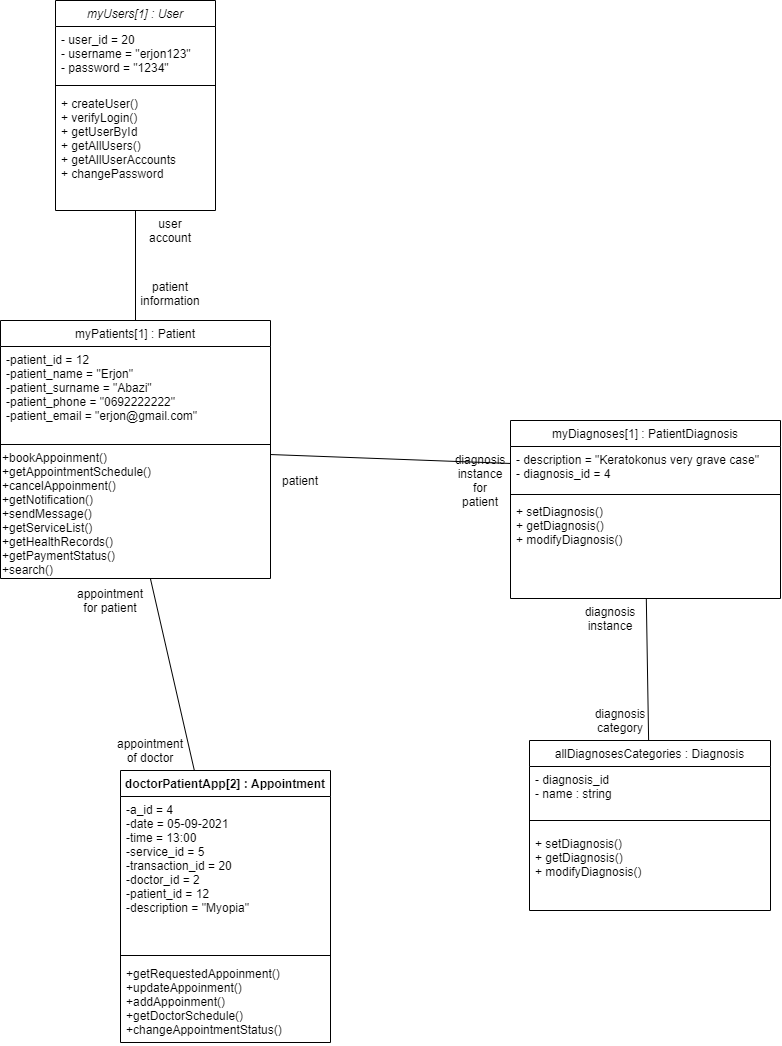

The diagram above was exported from draw.io. Its source (the exported page's mxGraphModel, read from the mxfile embedded in the PNG):
<mxGraphModel dx="1944" dy="1852" grid="1" gridSize="10" guides="1" tooltips="1" connect="1" arrows="1" fold="1" page="1" pageScale="1" pageWidth="827" pageHeight="1169" math="0" shadow="0">
  <root>
    <mxCell id="WIyWlLk6GJQsqaUBKTNV-0" />
    <mxCell id="WIyWlLk6GJQsqaUBKTNV-1" parent="WIyWlLk6GJQsqaUBKTNV-0" />
    <mxCell id="l6ScgByXRmPLSW-_2k-M-12" style="edgeStyle=orthogonalEdgeStyle;rounded=0;orthogonalLoop=1;jettySize=auto;html=1;entryX=0.5;entryY=0;entryDx=0;entryDy=0;endArrow=none;endFill=0;" parent="WIyWlLk6GJQsqaUBKTNV-1" source="zkfFHV4jXpPFQw0GAbJ--0" target="zkfFHV4jXpPFQw0GAbJ--13" edge="1">
      <mxGeometry relative="1" as="geometry" />
    </mxCell>
    <mxCell id="zkfFHV4jXpPFQw0GAbJ--0" value="myUsers[1] : User" style="swimlane;fontStyle=2;align=center;verticalAlign=top;childLayout=stackLayout;horizontal=1;startSize=26;horizontalStack=0;resizeParent=1;resizeLast=0;collapsible=1;marginBottom=0;rounded=0;shadow=0;strokeWidth=1;" parent="WIyWlLk6GJQsqaUBKTNV-1" vertex="1">
      <mxGeometry x="-265" y="-120" width="160" height="210" as="geometry">
        <mxRectangle x="230" y="140" width="160" height="26" as="alternateBounds" />
      </mxGeometry>
    </mxCell>
    <mxCell id="zkfFHV4jXpPFQw0GAbJ--1" value="- user_id = 20&#10;- username = &quot;erjon123&quot;&#10;- password = &quot;1234&quot;" style="text;align=left;verticalAlign=top;spacingLeft=4;spacingRight=4;overflow=hidden;rotatable=0;points=[[0,0.5],[1,0.5]];portConstraint=eastwest;" parent="zkfFHV4jXpPFQw0GAbJ--0" vertex="1">
      <mxGeometry y="26" width="160" height="54" as="geometry" />
    </mxCell>
    <mxCell id="zkfFHV4jXpPFQw0GAbJ--4" value="" style="line;html=1;strokeWidth=1;align=left;verticalAlign=middle;spacingTop=-1;spacingLeft=3;spacingRight=3;rotatable=0;labelPosition=right;points=[];portConstraint=eastwest;" parent="zkfFHV4jXpPFQw0GAbJ--0" vertex="1">
      <mxGeometry y="80" width="160" height="10" as="geometry" />
    </mxCell>
    <mxCell id="zkfFHV4jXpPFQw0GAbJ--5" value="+ createUser()&#10;+ verifyLogin()&#10;+ getUserById&#10;+ getAllUsers()&#10;+ getAllUserAccounts&#10;+ changePassword" style="text;align=left;verticalAlign=top;spacingLeft=4;spacingRight=4;overflow=hidden;rotatable=0;points=[[0,0.5],[1,0.5]];portConstraint=eastwest;" parent="zkfFHV4jXpPFQw0GAbJ--0" vertex="1">
      <mxGeometry y="90" width="160" height="90" as="geometry" />
    </mxCell>
    <mxCell id="l6ScgByXRmPLSW-_2k-M-159" style="edgeStyle=none;rounded=0;orthogonalLoop=1;jettySize=auto;html=1;endArrow=none;endFill=0;" parent="WIyWlLk6GJQsqaUBKTNV-1" source="zkfFHV4jXpPFQw0GAbJ--13" target="l6ScgByXRmPLSW-_2k-M-104" edge="1">
      <mxGeometry relative="1" as="geometry" />
    </mxCell>
    <mxCell id="zkfFHV4jXpPFQw0GAbJ--13" value="myPatients[1] : Patient" style="swimlane;fontStyle=0;align=center;verticalAlign=top;childLayout=stackLayout;horizontal=1;startSize=26;horizontalStack=0;resizeParent=1;resizeLast=0;collapsible=1;marginBottom=0;rounded=0;shadow=0;strokeWidth=1;fillColor=none;" parent="WIyWlLk6GJQsqaUBKTNV-1" vertex="1">
      <mxGeometry x="-320" y="200" width="270" height="258" as="geometry">
        <mxRectangle x="340" y="380" width="170" height="26" as="alternateBounds" />
      </mxGeometry>
    </mxCell>
    <mxCell id="zkfFHV4jXpPFQw0GAbJ--14" value="-patient_id = 12&#10;-patient_name = &quot;Erjon&quot;&#10;-patient_surname = &quot;Abazi&quot;&#10;-patient_phone = &quot;0692222222&quot;&#10;-patient_email = &quot;erjon@gmail.com&quot;" style="text;align=left;verticalAlign=top;spacingLeft=4;spacingRight=4;overflow=hidden;rotatable=0;points=[[0,0.5],[1,0.5]];portConstraint=eastwest;" parent="zkfFHV4jXpPFQw0GAbJ--13" vertex="1">
      <mxGeometry y="26" width="270" height="94" as="geometry" />
    </mxCell>
    <mxCell id="zkfFHV4jXpPFQw0GAbJ--15" value="" style="line;html=1;strokeWidth=1;align=left;verticalAlign=middle;spacingTop=-1;spacingLeft=3;spacingRight=3;rotatable=0;labelPosition=right;points=[];portConstraint=eastwest;" parent="zkfFHV4jXpPFQw0GAbJ--13" vertex="1">
      <mxGeometry y="120" width="270" height="8" as="geometry" />
    </mxCell>
    <mxCell id="HhqER0h43jC3WsxdcJcQ-3" value="&lt;div align=&quot;left&quot;&gt;+bookAppoinment()&lt;br&gt;+getAppointmentSchedule()&lt;br&gt;+cancelAppoinment()&lt;br&gt;+getNotification()&lt;br&gt;+sendMessage()&lt;br&gt;+getServiceList()&lt;br&gt;+getHealthRecords()&lt;br&gt;+getPaymentStatus()&lt;br&gt;+search()&lt;/div&gt;" style="text;html=1;align=left;verticalAlign=middle;resizable=0;points=[];autosize=1;strokeColor=none;" parent="zkfFHV4jXpPFQw0GAbJ--13" vertex="1">
      <mxGeometry y="128" width="270" height="130" as="geometry" />
    </mxCell>
    <mxCell id="l6ScgByXRmPLSW-_2k-M-56" style="edgeStyle=none;rounded=0;orthogonalLoop=1;jettySize=auto;html=1;endArrow=none;endFill=0;" parent="WIyWlLk6GJQsqaUBKTNV-1" source="HhqER0h43jC3WsxdcJcQ-72" target="HhqER0h43jC3WsxdcJcQ-3" edge="1">
      <mxGeometry relative="1" as="geometry" />
    </mxCell>
    <mxCell id="HhqER0h43jC3WsxdcJcQ-72" value="doctorPatientApp[2] : Appointment" style="swimlane;fontStyle=1;align=center;verticalAlign=top;childLayout=stackLayout;horizontal=1;startSize=26;horizontalStack=0;resizeParent=1;resizeParentMax=0;resizeLast=0;collapsible=1;marginBottom=0;" parent="WIyWlLk6GJQsqaUBKTNV-1" vertex="1">
      <mxGeometry x="-200" y="650" width="210" height="272" as="geometry" />
    </mxCell>
    <mxCell id="HhqER0h43jC3WsxdcJcQ-73" value="-a_id = 4&#10;-date = 05-09-2021&#10;-time = 13:00&#10;-service_id = 5 &#10;-transaction_id = 20&#10;-doctor_id = 2&#10;-patient_id = 12&#10;-description = &quot;Myopia&quot;&#10;&#10;" style="text;strokeColor=none;fillColor=none;align=left;verticalAlign=top;spacingLeft=4;spacingRight=4;overflow=hidden;rotatable=0;points=[[0,0.5],[1,0.5]];portConstraint=eastwest;" parent="HhqER0h43jC3WsxdcJcQ-72" vertex="1">
      <mxGeometry y="26" width="210" height="154" as="geometry" />
    </mxCell>
    <mxCell id="HhqER0h43jC3WsxdcJcQ-74" value="" style="line;strokeWidth=1;fillColor=none;align=left;verticalAlign=middle;spacingTop=-1;spacingLeft=3;spacingRight=3;rotatable=0;labelPosition=right;points=[];portConstraint=eastwest;" parent="HhqER0h43jC3WsxdcJcQ-72" vertex="1">
      <mxGeometry y="180" width="210" height="10" as="geometry" />
    </mxCell>
    <mxCell id="HhqER0h43jC3WsxdcJcQ-75" value="+getRequestedAppoinment()&#10;+updateAppoinment()&#10;+addAppoinment()&#10;+getDoctorSchedule()&#10;+changeAppointmentStatus()" style="text;strokeColor=none;fillColor=none;align=left;verticalAlign=top;spacingLeft=4;spacingRight=4;overflow=hidden;rotatable=0;points=[[0,0.5],[1,0.5]];portConstraint=eastwest;" parent="HhqER0h43jC3WsxdcJcQ-72" vertex="1">
      <mxGeometry y="190" width="210" height="82" as="geometry" />
    </mxCell>
    <mxCell id="l6ScgByXRmPLSW-_2k-M-15" value="patient information" style="text;html=1;strokeColor=none;fillColor=none;align=center;verticalAlign=middle;whiteSpace=wrap;rounded=0;" parent="WIyWlLk6GJQsqaUBKTNV-1" vertex="1">
      <mxGeometry x="-170" y="163" width="40" height="20" as="geometry" />
    </mxCell>
    <mxCell id="l6ScgByXRmPLSW-_2k-M-21" value="user account" style="text;html=1;strokeColor=none;fillColor=none;align=center;verticalAlign=middle;whiteSpace=wrap;rounded=0;" parent="WIyWlLk6GJQsqaUBKTNV-1" vertex="1">
      <mxGeometry x="-170" y="100" width="40" height="20" as="geometry" />
    </mxCell>
    <mxCell id="l6ScgByXRmPLSW-_2k-M-62" value="appointment of doctor" style="text;html=1;strokeColor=none;fillColor=none;align=center;verticalAlign=middle;whiteSpace=wrap;rounded=0;" parent="WIyWlLk6GJQsqaUBKTNV-1" vertex="1">
      <mxGeometry x="-190" y="620" width="40" height="20" as="geometry" />
    </mxCell>
    <mxCell id="l6ScgByXRmPLSW-_2k-M-65" value="appointment for patient" style="text;html=1;strokeColor=none;fillColor=none;align=center;verticalAlign=middle;whiteSpace=wrap;rounded=0;" parent="WIyWlLk6GJQsqaUBKTNV-1" vertex="1">
      <mxGeometry x="-230" y="470" width="40" height="20" as="geometry" />
    </mxCell>
    <mxCell id="l6ScgByXRmPLSW-_2k-M-67" value="" style="edgeStyle=none;rounded=0;orthogonalLoop=1;jettySize=auto;html=1;endArrow=none;endFill=0;" parent="WIyWlLk6GJQsqaUBKTNV-1" source="HhqER0h43jC3WsxdcJcQ-3" edge="1">
      <mxGeometry relative="1" as="geometry">
        <mxPoint x="-320" y="381.67741935483855" as="targetPoint" />
      </mxGeometry>
    </mxCell>
    <mxCell id="l6ScgByXRmPLSW-_2k-M-103" value="myDiagnoses[1] : PatientDiagnosis" style="swimlane;fontStyle=0;align=center;verticalAlign=top;childLayout=stackLayout;horizontal=1;startSize=26;horizontalStack=0;resizeParent=1;resizeLast=0;collapsible=1;marginBottom=0;rounded=0;shadow=0;strokeWidth=1;" parent="WIyWlLk6GJQsqaUBKTNV-1" vertex="1">
      <mxGeometry x="190" y="300" width="270" height="178" as="geometry">
        <mxRectangle x="550" y="140" width="160" height="26" as="alternateBounds" />
      </mxGeometry>
    </mxCell>
    <mxCell id="l6ScgByXRmPLSW-_2k-M-104" value="- description = &quot;Keratokonus very grave case&quot;&#10;- diagnosis_id = 4" style="text;align=left;verticalAlign=top;spacingLeft=4;spacingRight=4;overflow=hidden;rotatable=0;points=[[0,0.5],[1,0.5]];portConstraint=eastwest;" parent="l6ScgByXRmPLSW-_2k-M-103" vertex="1">
      <mxGeometry y="26" width="270" height="44" as="geometry" />
    </mxCell>
    <mxCell id="l6ScgByXRmPLSW-_2k-M-105" value="" style="line;html=1;strokeWidth=1;align=left;verticalAlign=middle;spacingTop=-1;spacingLeft=3;spacingRight=3;rotatable=0;labelPosition=right;points=[];portConstraint=eastwest;" parent="l6ScgByXRmPLSW-_2k-M-103" vertex="1">
      <mxGeometry y="70" width="270" height="8" as="geometry" />
    </mxCell>
    <mxCell id="l6ScgByXRmPLSW-_2k-M-106" value="+ setDiagnosis()&#10;+ getDiagnosis()&#10;+ modifyDiagnosis()&#10;" style="text;align=left;verticalAlign=top;spacingLeft=4;spacingRight=4;overflow=hidden;rotatable=0;points=[[0,0.5],[1,0.5]];portConstraint=eastwest;" parent="l6ScgByXRmPLSW-_2k-M-103" vertex="1">
      <mxGeometry y="78" width="270" height="100" as="geometry" />
    </mxCell>
    <mxCell id="l6ScgByXRmPLSW-_2k-M-108" value="patient" style="text;html=1;strokeColor=none;fillColor=none;align=center;verticalAlign=middle;whiteSpace=wrap;rounded=0;" parent="WIyWlLk6GJQsqaUBKTNV-1" vertex="1">
      <mxGeometry x="-40" y="350" width="40" height="20" as="geometry" />
    </mxCell>
    <mxCell id="l6ScgByXRmPLSW-_2k-M-114" value="diagnosis instance for patient" style="text;html=1;strokeColor=none;fillColor=none;align=center;verticalAlign=middle;whiteSpace=wrap;rounded=0;" parent="WIyWlLk6GJQsqaUBKTNV-1" vertex="1">
      <mxGeometry x="140" y="350" width="40" height="20" as="geometry" />
    </mxCell>
    <mxCell id="l6ScgByXRmPLSW-_2k-M-204" style="edgeStyle=none;rounded=0;orthogonalLoop=1;jettySize=auto;html=1;endArrow=none;endFill=0;" parent="WIyWlLk6GJQsqaUBKTNV-1" source="l6ScgByXRmPLSW-_2k-M-115" target="l6ScgByXRmPLSW-_2k-M-106" edge="1">
      <mxGeometry relative="1" as="geometry" />
    </mxCell>
    <mxCell id="l6ScgByXRmPLSW-_2k-M-115" value="allDiagnosesCategories : Diagnosis" style="swimlane;fontStyle=0;align=center;verticalAlign=top;childLayout=stackLayout;horizontal=1;startSize=26;horizontalStack=0;resizeParent=1;resizeLast=0;collapsible=1;marginBottom=0;rounded=0;shadow=0;strokeWidth=1;" parent="WIyWlLk6GJQsqaUBKTNV-1" vertex="1">
      <mxGeometry x="209" y="620" width="241" height="170" as="geometry">
        <mxRectangle x="550" y="140" width="160" height="26" as="alternateBounds" />
      </mxGeometry>
    </mxCell>
    <mxCell id="l6ScgByXRmPLSW-_2k-M-116" value="- diagnosis_id&#10;- name : string&#10;" style="text;align=left;verticalAlign=top;spacingLeft=4;spacingRight=4;overflow=hidden;rotatable=0;points=[[0,0.5],[1,0.5]];portConstraint=eastwest;" parent="l6ScgByXRmPLSW-_2k-M-115" vertex="1">
      <mxGeometry y="26" width="241" height="44" as="geometry" />
    </mxCell>
    <mxCell id="l6ScgByXRmPLSW-_2k-M-117" value="" style="line;html=1;strokeWidth=1;align=left;verticalAlign=middle;spacingTop=-1;spacingLeft=3;spacingRight=3;rotatable=0;labelPosition=right;points=[];portConstraint=eastwest;" parent="l6ScgByXRmPLSW-_2k-M-115" vertex="1">
      <mxGeometry y="70" width="241" height="20" as="geometry" />
    </mxCell>
    <mxCell id="l6ScgByXRmPLSW-_2k-M-118" value="+ setDiagnosis()&#10;+ getDiagnosis()&#10;+ modifyDiagnosis()&#10;" style="text;align=left;verticalAlign=top;spacingLeft=4;spacingRight=4;overflow=hidden;rotatable=0;points=[[0,0.5],[1,0.5]];portConstraint=eastwest;" parent="l6ScgByXRmPLSW-_2k-M-115" vertex="1">
      <mxGeometry y="90" width="241" height="60" as="geometry" />
    </mxCell>
    <mxCell id="l6ScgByXRmPLSW-_2k-M-122" value="diagnosis instance" style="text;html=1;strokeColor=none;fillColor=none;align=center;verticalAlign=middle;whiteSpace=wrap;rounded=0;" parent="WIyWlLk6GJQsqaUBKTNV-1" vertex="1">
      <mxGeometry x="270" y="488" width="40" height="20" as="geometry" />
    </mxCell>
    <mxCell id="l6ScgByXRmPLSW-_2k-M-123" value="diagnosis category" style="text;html=1;strokeColor=none;fillColor=none;align=center;verticalAlign=middle;whiteSpace=wrap;rounded=0;" parent="WIyWlLk6GJQsqaUBKTNV-1" vertex="1">
      <mxGeometry x="280" y="590" width="40" height="20" as="geometry" />
    </mxCell>
  </root>
</mxGraphModel>